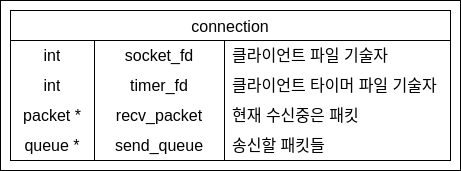

The diagram above was exported from draw.io. Its source (the exported page's mxGraphModel, read from the mxfile embedded in the PNG):
<mxGraphModel dx="-48" dy="434" grid="1" gridSize="10" guides="1" tooltips="1" connect="1" arrows="1" fold="1" page="1" pageScale="1" pageWidth="827" pageHeight="1169" math="0" shadow="0">
  <root>
    <mxCell id="0" />
    <mxCell id="1" parent="0" />
    <mxCell id="aVYBXngPqhPa922636v9-18" value="" style="rounded=0;whiteSpace=wrap;html=1;" vertex="1" parent="1">
      <mxGeometry x="840" y="190" width="460" height="170" as="geometry" />
    </mxCell>
    <mxCell id="aVYBXngPqhPa922636v9-1" value="connection" style="shape=table;startSize=30;container=1;collapsible=0;childLayout=tableLayout;fixedRows=1;rowLines=0;fontStyle=0;strokeColor=default;fontSize=16;" vertex="1" parent="1">
      <mxGeometry x="850" y="200" width="440" height="150" as="geometry" />
    </mxCell>
    <mxCell id="aVYBXngPqhPa922636v9-2" value="" style="shape=tableRow;horizontal=0;startSize=0;swimlaneHead=0;swimlaneBody=0;top=0;left=0;bottom=0;right=0;collapsible=0;dropTarget=0;fillColor=none;points=[[0,0.5],[1,0.5]];portConstraint=eastwest;strokeColor=inherit;fontSize=16;" vertex="1" parent="aVYBXngPqhPa922636v9-1">
      <mxGeometry y="30" width="440" height="30" as="geometry" />
    </mxCell>
    <mxCell id="aVYBXngPqhPa922636v9-3" value="int" style="shape=partialRectangle;html=1;whiteSpace=wrap;connectable=0;fillColor=none;top=0;left=0;bottom=0;right=0;overflow=hidden;pointerEvents=1;strokeColor=inherit;fontSize=16;" vertex="1" parent="aVYBXngPqhPa922636v9-2">
      <mxGeometry width="84" height="30" as="geometry">
        <mxRectangle width="84" height="30" as="alternateBounds" />
      </mxGeometry>
    </mxCell>
    <mxCell id="aVYBXngPqhPa922636v9-4" value="socket_fd" style="shape=partialRectangle;html=1;whiteSpace=wrap;connectable=0;fillColor=none;top=0;left=0;bottom=0;right=0;overflow=hidden;pointerEvents=1;strokeColor=inherit;fontSize=16;" vertex="1" parent="aVYBXngPqhPa922636v9-2">
      <mxGeometry x="84" width="130" height="30" as="geometry">
        <mxRectangle width="130" height="30" as="alternateBounds" />
      </mxGeometry>
    </mxCell>
    <mxCell id="aVYBXngPqhPa922636v9-5" value="클라이언트 파일 기술자" style="shape=partialRectangle;html=1;whiteSpace=wrap;connectable=0;fillColor=none;top=0;left=0;bottom=0;right=0;align=left;spacingLeft=6;overflow=hidden;strokeColor=inherit;fontSize=16;" vertex="1" parent="aVYBXngPqhPa922636v9-2">
      <mxGeometry x="214" width="226" height="30" as="geometry">
        <mxRectangle width="226" height="30" as="alternateBounds" />
      </mxGeometry>
    </mxCell>
    <mxCell id="aVYBXngPqhPa922636v9-6" value="" style="shape=tableRow;horizontal=0;startSize=0;swimlaneHead=0;swimlaneBody=0;top=0;left=0;bottom=0;right=0;collapsible=0;dropTarget=0;fillColor=none;points=[[0,0.5],[1,0.5]];portConstraint=eastwest;strokeColor=inherit;fontSize=16;" vertex="1" parent="aVYBXngPqhPa922636v9-1">
      <mxGeometry y="60" width="440" height="30" as="geometry" />
    </mxCell>
    <mxCell id="aVYBXngPqhPa922636v9-7" value="int" style="shape=partialRectangle;html=1;whiteSpace=wrap;connectable=0;fillColor=none;top=0;left=0;bottom=0;right=0;overflow=hidden;strokeColor=inherit;fontSize=16;" vertex="1" parent="aVYBXngPqhPa922636v9-6">
      <mxGeometry width="84" height="30" as="geometry">
        <mxRectangle width="84" height="30" as="alternateBounds" />
      </mxGeometry>
    </mxCell>
    <mxCell id="aVYBXngPqhPa922636v9-8" value="timer_fd" style="shape=partialRectangle;html=1;whiteSpace=wrap;connectable=0;fillColor=none;top=0;left=0;bottom=0;right=0;overflow=hidden;strokeColor=inherit;fontSize=16;" vertex="1" parent="aVYBXngPqhPa922636v9-6">
      <mxGeometry x="84" width="130" height="30" as="geometry">
        <mxRectangle width="130" height="30" as="alternateBounds" />
      </mxGeometry>
    </mxCell>
    <mxCell id="aVYBXngPqhPa922636v9-9" value="클라이언트 타이머 파일 기술자" style="shape=partialRectangle;html=1;whiteSpace=wrap;connectable=0;fillColor=none;top=0;left=0;bottom=0;right=0;align=left;spacingLeft=6;overflow=hidden;strokeColor=inherit;fontSize=16;" vertex="1" parent="aVYBXngPqhPa922636v9-6">
      <mxGeometry x="214" width="226" height="30" as="geometry">
        <mxRectangle width="226" height="30" as="alternateBounds" />
      </mxGeometry>
    </mxCell>
    <mxCell id="aVYBXngPqhPa922636v9-10" value="" style="shape=tableRow;horizontal=0;startSize=0;swimlaneHead=0;swimlaneBody=0;top=0;left=0;bottom=0;right=0;collapsible=0;dropTarget=0;fillColor=none;points=[[0,0.5],[1,0.5]];portConstraint=eastwest;strokeColor=inherit;fontSize=16;" vertex="1" parent="aVYBXngPqhPa922636v9-1">
      <mxGeometry y="90" width="440" height="30" as="geometry" />
    </mxCell>
    <mxCell id="aVYBXngPqhPa922636v9-11" value="packet *" style="shape=partialRectangle;html=1;whiteSpace=wrap;connectable=0;fillColor=none;top=0;left=0;bottom=0;right=0;overflow=hidden;strokeColor=inherit;fontSize=16;" vertex="1" parent="aVYBXngPqhPa922636v9-10">
      <mxGeometry width="84" height="30" as="geometry">
        <mxRectangle width="84" height="30" as="alternateBounds" />
      </mxGeometry>
    </mxCell>
    <mxCell id="aVYBXngPqhPa922636v9-12" value="recv_packet" style="shape=partialRectangle;html=1;whiteSpace=wrap;connectable=0;fillColor=none;top=0;left=0;bottom=0;right=0;overflow=hidden;strokeColor=inherit;fontSize=16;" vertex="1" parent="aVYBXngPqhPa922636v9-10">
      <mxGeometry x="84" width="130" height="30" as="geometry">
        <mxRectangle width="130" height="30" as="alternateBounds" />
      </mxGeometry>
    </mxCell>
    <mxCell id="aVYBXngPqhPa922636v9-13" value="현재 수신중은 패킷" style="shape=partialRectangle;html=1;whiteSpace=wrap;connectable=0;fillColor=none;top=0;left=0;bottom=0;right=0;align=left;spacingLeft=6;overflow=hidden;strokeColor=inherit;fontSize=16;" vertex="1" parent="aVYBXngPqhPa922636v9-10">
      <mxGeometry x="214" width="226" height="30" as="geometry">
        <mxRectangle width="226" height="30" as="alternateBounds" />
      </mxGeometry>
    </mxCell>
    <mxCell id="aVYBXngPqhPa922636v9-14" style="shape=tableRow;horizontal=0;startSize=0;swimlaneHead=0;swimlaneBody=0;top=0;left=0;bottom=0;right=0;collapsible=0;dropTarget=0;fillColor=none;points=[[0,0.5],[1,0.5]];portConstraint=eastwest;strokeColor=inherit;fontSize=16;" vertex="1" parent="aVYBXngPqhPa922636v9-1">
      <mxGeometry y="120" width="440" height="30" as="geometry" />
    </mxCell>
    <mxCell id="aVYBXngPqhPa922636v9-15" value="queue *" style="shape=partialRectangle;html=1;whiteSpace=wrap;connectable=0;fillColor=none;top=0;left=0;bottom=0;right=0;overflow=hidden;strokeColor=inherit;fontSize=16;" vertex="1" parent="aVYBXngPqhPa922636v9-14">
      <mxGeometry width="84" height="30" as="geometry">
        <mxRectangle width="84" height="30" as="alternateBounds" />
      </mxGeometry>
    </mxCell>
    <mxCell id="aVYBXngPqhPa922636v9-16" value="send_queue" style="shape=partialRectangle;html=1;whiteSpace=wrap;connectable=0;fillColor=none;top=0;left=0;bottom=0;right=0;overflow=hidden;strokeColor=inherit;fontSize=16;" vertex="1" parent="aVYBXngPqhPa922636v9-14">
      <mxGeometry x="84" width="130" height="30" as="geometry">
        <mxRectangle width="130" height="30" as="alternateBounds" />
      </mxGeometry>
    </mxCell>
    <mxCell id="aVYBXngPqhPa922636v9-17" value="송신할 패킷들" style="shape=partialRectangle;html=1;whiteSpace=wrap;connectable=0;fillColor=none;top=0;left=0;bottom=0;right=0;align=left;spacingLeft=6;overflow=hidden;strokeColor=inherit;fontSize=16;" vertex="1" parent="aVYBXngPqhPa922636v9-14">
      <mxGeometry x="214" width="226" height="30" as="geometry">
        <mxRectangle width="226" height="30" as="alternateBounds" />
      </mxGeometry>
    </mxCell>
  </root>
</mxGraphModel>